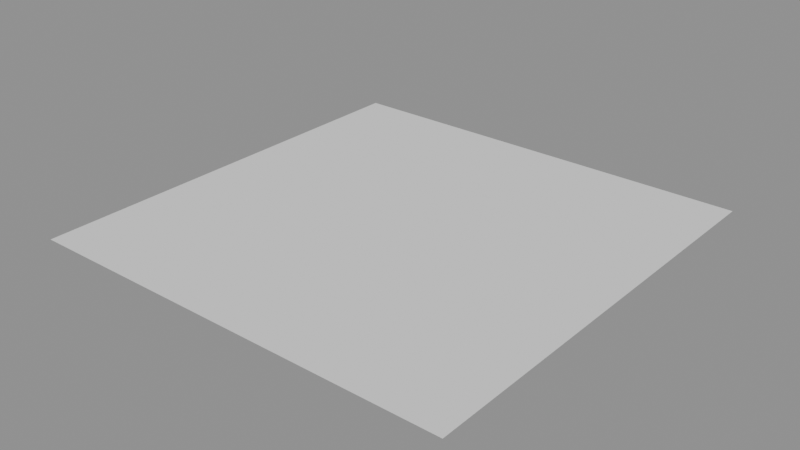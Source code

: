# Source: worldweaver_dc4c1bda011a10a5.blend  (saved by Blender 5.0.119; exported with 4.5.12 LTS)
import bpy
from mathutils import Matrix  # noqa: F401  (used for matrix-valued properties, if any)

bpy.ops.wm.read_factory_settings(use_empty=True)
scene = bpy.context.scene
scene.name = 'Farm Scene'

# ---- meshes
me_plane_004 = bpy.data.meshes.new('Plane.004')
me_plane_004.from_pydata([(-25.0, -25.0, 0.0), (25.0, -25.0, 0.0), (-25.0, 25.0, 0.0), (25.0, 25.0, 0.0)], [], [(0, 1, 3, 2)])
_uv = me_plane_004.uv_layers.new(name='UVMap')
_uv.uv.foreach_set('vector', [0.0, 0.0, 1.0, 0.0, 1.0, 1.0, 0.0, 1.0])
me_plane_004.update()

# ---- objects
ob_terrain_001 = bpy.data.objects.new('Terrain.001', me_plane_004)

# ---- transforms, parenting, visibility, modifiers, constraints
ob_terrain_001.location = (0.0, 0.0, 0.0)

# ---- collection membership
scene.collection.objects.link(ob_terrain_001)

# ---- scene / render settings (as saved in the file)
scene.frame_start = 1; scene.frame_end = 250; scene.frame_set(1)
scene.render.engine = 'BLENDER_EEVEE_NEXT'
scene.render.image_settings.exr_codec = 'NONE'
scene.render.use_bake_clear = False
scene.render.bake_margin = 0
scene.render.bake_bias = 0.0
scene.render.bake_samples = 0
scene.render.simplify_subdivision_render = 0
scene.render.simplify_child_particles_render = 0.0
scene.eevee.use_volume_custom_range = False
scene.eevee.gtao_distance = 0.0
scene.eevee.use_fast_gi = False
scene.view_settings.white_balance_temperature = 0.0
scene.view_settings.white_balance_tint = 0.0
scene.view_settings.white_balance_whitepoint = (2.97, 0.5193, -0.0414)
bpy.context.view_layer.update()

# ---- added for rendering (the .blend has no active camera and no usable light): camera, sun + grey world if the file has none
cam_auto = bpy.data.cameras.new('AutoCamera')
cam_auto.lens = 50.0
cam_auto.sensor_width = 36.0
cam_auto.clip_end = 1148.17
ob_auto_camera = bpy.data.objects.new('AutoCamera', cam_auto)
scene.collection.objects.link(ob_auto_camera)
ob_auto_camera.location = (65.4233, -78.5079, 52.3386)
ob_auto_camera.rotation_euler = (1.09748, -7.21219e-08, 0.694738)
scene.camera = ob_auto_camera
light_auto_sun = bpy.data.lights.new('AutoSun', 'SUN')
light_auto_sun.energy = 3.0
light_auto_sun.angle = 0.0523599
ob_auto_sun = bpy.data.objects.new('AutoSun', light_auto_sun)
scene.collection.objects.link(ob_auto_sun)
ob_auto_sun.rotation_euler = (0.872665, 0.174533, 0.523599)
if scene.world is None:
    world_auto = bpy.data.worlds.new('AutoWorld')
    world_auto.color = (0.3, 0.3, 0.3)
    scene.world = world_auto
bpy.context.view_layer.update()
